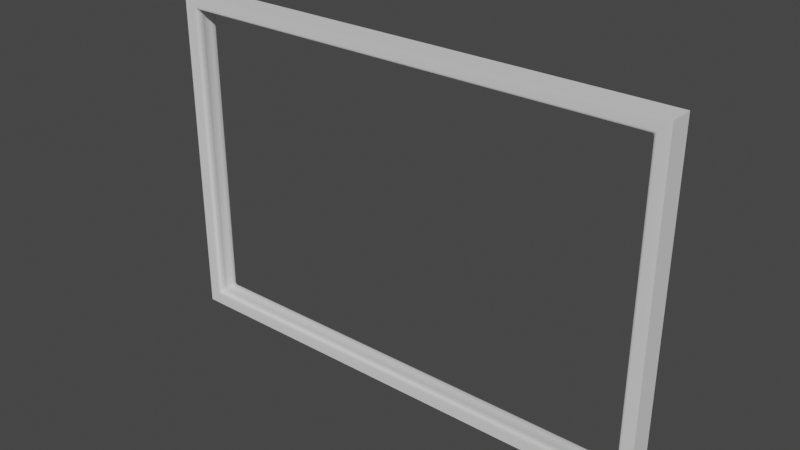 # Source: WindowTrim.blend  (saved by Blender 4.1.23; exported with 4.5.12 LTS)
import bpy
from mathutils import Matrix  # noqa: F401  (used for matrix-valued properties, if any)

bpy.ops.wm.read_factory_settings(use_empty=True)
scene = bpy.context.scene
scene.name = 'Scene'

# ---- collections
col_collection = bpy.data.collections.new('Collection'); scene.collection.children.link(col_collection)

# ---- materials (node trees are filled in below, after node groups)
mat_windowtrim = bpy.data.materials.new('WindowTrim')
mat_windowtrim.use_transparent_shadow = False

# ---- material node trees
mat_windowtrim.use_nodes = True; mat_windowtrim.node_tree.nodes.clear()
_N = mat_windowtrim.node_tree.nodes; _L = mat_windowtrim.node_tree.links
n0 = _N.new('ShaderNodeBsdfPrincipled'); n0.name = 'Principled BSDF'; n0.location = (10, 300)
n1 = _N.new('ShaderNodeOutputMaterial'); n1.name = 'Material Output'; n1.location = (300, 300)
_L.new(n0.outputs[0], n1.inputs[0])
n1.is_active_output = True

# ---- world
world_world = bpy.data.worlds.new('World'); scene.world = world_world
world_world.use_nodes = True; world_world.node_tree.nodes.clear()
_N = world_world.node_tree.nodes; _L = world_world.node_tree.links
n0 = _N.new('ShaderNodeOutputWorld'); n0.name = 'World Output'; n0.location = (300, 300)
n1 = _N.new('ShaderNodeBackground'); n1.name = 'Background'; n1.location = (10, 300)
n1.inputs[0].default_value = (0.05088, 0.05088, 0.05088, 1.0)
_L.new(n1.outputs[0], n0.inputs[0])
n0.is_active_output = True
world_world.color = (0.05088, 0.05088, 0.05088)
world_world.use_sun_shadow = False
world_world.sun_shadow_jitter_overblur = 0.0

# ---- meshes
me_cube_001 = bpy.data.meshes.new('Cube.001')
me_cube_001.from_pydata([(-1.994, 0.0, 1.287), (-1.982, 0.03656, 1.28), (-1.993, -0.03656, 1.27), (-2.004, 0.0, 1.276), (-1.993, 0.03656, 1.27), (-1.997, 0.03656, 1.255), (-2.009, 0.0, 1.262), (-1.997, -0.03656, 1.255), (-2.118, -0.1023, -1.405), (-2.118, -0.1023, 1.405), (-2.118, 0.1023, 1.405), (-2.118, 0.1023, -1.405), (2.118, 0.1023, -1.405), (2.118, 0.1023, 1.405), (2.118, -0.1023, 1.405), (2.118, -0.1023, -1.405), (-1.997, -0.07313, -1.255), (-2.026, -0.1023, -1.314), (-1.968, -0.07313, -1.285), (-2.001, -0.08741, -1.274), (-1.993, -0.07313, -1.27), (-1.997, -0.08696, -1.28), (-2.008, -0.09805, -1.3), (-2.012, -0.09805, -1.295), (-2.002, -0.09481, -1.289), (-1.982, -0.07313, -1.28), (-1.986, -0.08741, -1.289), (-1.992, -0.08696, -1.285), (-1.997, -0.07313, 1.255), (-1.968, -0.07313, 1.285), (-2.026, -0.1023, 1.314), (-1.993, -0.07313, 1.27), (-2.001, -0.08741, 1.274), (-1.997, -0.08696, 1.28), (-1.986, -0.08741, 1.289), (-1.982, -0.07313, 1.28), (-1.992, -0.08696, 1.285), (-2.012, -0.09805, 1.295), (-2.008, -0.09805, 1.3), (-2.002, -0.09481, 1.289), (-1.997, 0.07313, -1.255), (-1.968, 0.07313, -1.285), (-2.026, 0.1023, -1.314), (-1.993, 0.07313, -1.27), (-2.001, 0.08741, -1.274), (-1.997, 0.08696, -1.28), (-1.986, 0.08741, -1.289), (-1.982, 0.07313, -1.28), (-1.992, 0.08696, -1.285), (-2.012, 0.09805, -1.295), (-2.008, 0.09805, -1.3), (-2.002, 0.09481, -1.289), (-1.997, 0.07313, 1.255), (-2.026, 0.1023, 1.314), (-1.968, 0.07313, 1.285), (-2.001, 0.08741, 1.274), (-1.993, 0.07313, 1.27), (-1.997, 0.08696, 1.28), (-2.008, 0.09805, 1.3), (-2.012, 0.09805, 1.295), (-2.002, 0.09481, 1.289), (-1.982, 0.07313, 1.28), (-1.986, 0.08741, 1.289), (-1.992, 0.08696, 1.285), (1.997, -0.07313, -1.255), (1.968, -0.07313, -1.285), (2.026, -0.1023, -1.314), (1.993, -0.07313, -1.27), (2.001, -0.08741, -1.274), (1.997, -0.08696, -1.28), (1.986, -0.08741, -1.289), (1.982, -0.07313, -1.28), (1.992, -0.08696, -1.285), (2.012, -0.09805, -1.295), (2.008, -0.09805, -1.3), (2.002, -0.09481, -1.289), (1.997, -0.07313, 1.255), (2.026, -0.1023, 1.314), (1.968, -0.07313, 1.285), (2.001, -0.08741, 1.274), (1.993, -0.07313, 1.27), (1.997, -0.08696, 1.28), (2.008, -0.09805, 1.3), (2.012, -0.09805, 1.295), (2.002, -0.09481, 1.289), (1.982, -0.07313, 1.28), (1.986, -0.08741, 1.289), (1.992, -0.08696, 1.285), (1.968, 0.07313, -1.285), (1.997, 0.07313, -1.255), (2.026, 0.1023, -1.314), (1.982, 0.07313, -1.28), (1.986, 0.08741, -1.289), (1.992, 0.08696, -1.285), (2.001, 0.08741, -1.274), (1.993, 0.07313, -1.27), (1.997, 0.08696, -1.28), (2.008, 0.09805, -1.3), (2.012, 0.09805, -1.295), (2.002, 0.09481, -1.289), (1.968, 0.07313, 1.285), (2.026, 0.1023, 1.314), (1.997, 0.07313, 1.255), (1.986, 0.08741, 1.289), (1.982, 0.07313, 1.28), (1.992, 0.08696, 1.285), (2.012, 0.09805, 1.295), (2.008, 0.09805, 1.3), (2.002, 0.09481, 1.289), (1.993, 0.07313, 1.27), (2.001, 0.08741, 1.274), (1.997, 0.08696, 1.28), (-1.982, -0.03656, 1.28), (-1.968, 0.03656, 1.285), (-1.979, 0.0, 1.291), (-1.968, -0.03656, 1.285), (1.997, 0.03656, 1.255), (2.009, 0.0, 1.262), (1.997, -0.03656, 1.255), (1.993, -0.03656, 1.27), (2.004, 0.0, 1.276), (1.993, 0.03656, 1.27), (1.982, -0.03656, 1.28), (1.994, 0.0, 1.287), (1.982, 0.03656, 1.28), (1.968, -0.03656, 1.285), (1.979, 0.0, 1.291), (1.968, 0.03656, 1.285), (1.968, 0.03656, -1.285), (1.979, 0.0, -1.291), (1.968, -0.03656, -1.285), (1.982, -0.03656, -1.28), (1.994, 0.0, -1.287), (1.982, 0.03656, -1.28), (1.993, -0.03656, -1.27), (2.004, 0.0, -1.276), (1.993, 0.03656, -1.27), (1.997, -0.03656, -1.255), (2.009, 0.0, -1.262), (1.997, 0.03656, -1.255), (-1.997, 0.03656, -1.255), (-2.009, 0.0, -1.262), (-1.997, -0.03656, -1.255), (-1.993, -0.03656, -1.27), (-2.004, 0.0, -1.276), (-1.993, 0.03656, -1.27), (-1.982, -0.03656, -1.28), (-1.994, 0.0, -1.287), (-1.982, 0.03656, -1.28), (-1.968, -0.03656, -1.285), (-1.979, 0.0, -1.291), (-1.968, 0.03656, -1.285)], [], [(8, 9, 10, 11), (90, 101, 13, 12), (12, 13, 14, 15), (53, 42, 11, 10), (11, 12, 15, 8), (13, 10, 9, 14), (130, 149, 18, 65), (42, 90, 12, 11), (101, 53, 10, 13), (77, 66, 15, 14), (40, 52, 5, 140), (118, 137, 64, 76), (30, 77, 14, 9), (115, 125, 78, 29), (66, 17, 8, 15), (17, 30, 9, 8), (16, 19, 21, 20), (19, 23, 24, 21), (17, 22, 24, 23), (22, 26, 27, 24), (18, 25, 27, 26), (25, 20, 21, 27), (21, 24, 27), (28, 31, 33, 32), (31, 35, 36, 33), (29, 34, 36, 35), (34, 38, 39, 36), (30, 37, 39, 38), (37, 32, 33, 39), (33, 36, 39), (40, 43, 45, 44), (43, 47, 48, 45), (41, 46, 48, 47), (46, 50, 51, 48), (42, 49, 51, 50), (49, 44, 45, 51), (45, 48, 51), (52, 55, 57, 56), (55, 59, 60, 57), (53, 58, 60, 59), (58, 62, 63, 60), (54, 61, 63, 62), (61, 56, 57, 63), (57, 60, 63), (64, 67, 69, 68), (67, 71, 72, 69), (65, 70, 72, 71), (70, 74, 75, 72), (66, 73, 75, 74), (73, 68, 69, 75), (69, 72, 75), (76, 79, 81, 80), (79, 83, 84, 81), (77, 82, 84, 83), (82, 86, 87, 84), (78, 85, 87, 86), (85, 80, 81, 87), (81, 84, 87), (88, 91, 93, 92), (91, 95, 96, 93), (89, 94, 96, 95), (94, 98, 99, 96), (90, 97, 99, 98), (97, 92, 93, 99), (93, 96, 99), (100, 103, 105, 104), (103, 107, 108, 105), (101, 106, 108, 107), (106, 110, 111, 108), (102, 109, 111, 110), (109, 104, 105, 111), (105, 108, 111), (16, 28, 32, 19), (19, 32, 37, 23), (23, 37, 30, 17), (52, 40, 44, 55), (55, 44, 49, 59), (59, 49, 42, 53), (90, 42, 50, 97), (97, 50, 46, 92), (92, 46, 41, 88), (53, 101, 107, 58), (58, 107, 103, 62), (62, 103, 100, 54), (101, 90, 98, 106), (106, 98, 94, 110), (110, 94, 89, 102), (76, 64, 68, 79), (79, 68, 73, 83), (83, 73, 66, 77), (17, 66, 74, 22), (22, 74, 70, 26), (26, 70, 65, 18), (77, 30, 38, 82), (82, 38, 34, 86), (86, 34, 29, 78), (5, 52, 56, 4), (4, 56, 61, 1), (1, 61, 54, 113), (118, 76, 80, 119), (119, 80, 85, 122), (122, 85, 78, 125), (130, 65, 71, 131), (131, 71, 67, 134), (134, 67, 64, 137), (142, 16, 20, 143), (143, 20, 25, 146), (146, 25, 18, 149), (142, 7, 28, 16), (140, 5, 6, 141), (141, 6, 7, 142), (47, 148, 151, 41), (148, 147, 150, 151), (147, 146, 149, 150), (43, 145, 148, 47), (145, 144, 147, 148), (144, 143, 146, 147), (40, 140, 145, 43), (140, 141, 144, 145), (141, 142, 143, 144), (95, 136, 139, 89), (136, 135, 138, 139), (135, 134, 137, 138), (91, 133, 136, 95), (133, 132, 135, 136), (132, 131, 134, 135), (88, 128, 133, 91), (128, 129, 132, 133), (129, 130, 131, 132), (104, 124, 127, 100), (124, 123, 126, 127), (123, 122, 125, 126), (109, 121, 124, 104), (121, 120, 123, 124), (120, 119, 122, 123), (102, 116, 121, 109), (116, 117, 120, 121), (117, 118, 119, 120), (35, 112, 115, 29), (112, 0, 114, 115), (0, 1, 113, 114), (31, 2, 112, 35), (2, 3, 0, 112), (3, 4, 1, 0), (28, 7, 2, 31), (7, 6, 3, 2), (6, 5, 4, 3), (54, 100, 127, 113), (113, 127, 126, 114), (114, 126, 125, 115), (102, 89, 139, 116), (116, 139, 138, 117), (117, 138, 137, 118), (88, 41, 151, 128), (128, 151, 150, 129), (129, 150, 149, 130)])
me_cube_001.polygons.foreach_set('use_smooth', [True] * 156)
_k = set([(8, 9), (8, 11), (8, 15), (9, 10), (9, 14), (10, 11), (10, 13), (11, 12), (12, 13), (12, 15), (13, 14), (14, 15)])
me_cube_001.attributes.new('sharp_edge', 'BOOLEAN', 'EDGE').data.foreach_set('value', [ (min(e.vertices), max(e.vertices)) in _k for e in me_cube_001.edges])
_uv = me_cube_001.uv_layers.new(name='UVMap')
_uv.uv.foreach_set('vector', [0.375, 0.0, 0.625, 0.0, 0.625, 0.25, 0.375, 0.25, 0.3831, 0.4946, 0.6169, 0.4946, 0.625, 0.5, 0.375, 0.5, 0.375, 0.5, 0.625, 0.5, 0.625, 0.75, 0.375, 0.75, 0.6169, 0.2554, 0.3831, 0.2554, 0.375, 0.25, 0.625, 0.25, 0.125, 0.5, 0.375, 0.5, 0.375, 0.75, 0.125, 0.75, 0.625, 0.5, 0.875, 0.5, 0.875, 0.75, 0.625, 0.75, 0.3857, 0.6725, 0.3857, 0.7561, 0.3857, 0.8872, 0.3857, 0.72, 0.3831, 0.2554, 0.3831, 0.4946, 0.375, 0.5, 0.375, 0.25, 0.6169, 0.4946, 0.6169, 0.2554, 0.625, 0.25, 0.625, 0.5, 0.6169, 0.7554, 0.3831, 0.7554, 0.375, 0.75, 0.625, 0.75, 0.3883, 0.3621, 0.6117, 0.3621, 0.6117, 0.4936, 0.3883, 0.4936, 0.6117, 0.6722, 0.3883, 0.6722, 0.3883, 0.7194, 0.6117, 0.7194, 0.6169, 0.9946, 0.6169, 0.7554, 0.625, 0.75, 0.625, 1.0, 0.6143, 0.7561, 0.6143, 0.6725, 0.6143, 0.72, 0.6143, 0.8872, 0.3831, 0.7554, 0.3831, 0.9946, 0.375, 1.0, 0.375, 0.75, 0.3831, 0.9946, 0.6169, 0.9946, 0.625, 1.0, 0.375, 1.0, 0.3883, 0.8879, 0.3867, 0.9392, 0.3862, 0.9376, 0.3871, 0.8879, 0.3867, 0.9392, 0.3848, 0.9938, 0.3853, 0.9932, 0.3862, 0.9376, 0.3831, 0.9946, 0.3844, 0.9935, 0.3853, 0.9932, 0.3848, 0.9938, 0.3844, 0.9935, 0.3857, 0.939, 0.3857, 0.9375, 0.3853, 0.9932, 0.3857, 0.8872, 0.3857, 0.8877, 0.3857, 0.9375, 0.3857, 0.939, 0.3857, 0.8877, 0.3871, 0.8879, 0.3862, 0.9376, 0.3857, 0.9375, 0.3862, 0.9376, 0.3853, 0.9932, 0.3857, 0.9375, 0.6117, 0.8879, 0.6129, 0.8879, 0.6138, 0.9376, 0.6133, 0.9392, 0.6129, 0.8879, 0.6143, 0.8877, 0.6143, 0.9375, 0.6138, 0.9376, 0.6143, 0.8872, 0.6143, 0.939, 0.6143, 0.9375, 0.6143, 0.8877, 0.6143, 0.939, 0.6156, 0.9935, 0.6147, 0.9932, 0.6143, 0.9375, 0.6169, 0.9946, 0.6152, 0.9938, 0.6147, 0.9932, 0.6156, 0.9935, 0.6152, 0.9938, 0.6133, 0.9392, 0.6138, 0.9376, 0.6147, 0.9932, 0.6138, 0.9376, 0.6143, 0.9375, 0.6147, 0.9932, 0.3883, 0.3621, 0.3871, 0.3621, 0.3862, 0.3124, 0.3867, 0.3108, 0.3871, 0.3621, 0.3857, 0.3623, 0.3857, 0.3125, 0.3862, 0.3124, 0.3857, 0.3628, 0.3857, 0.311, 0.3857, 0.3125, 0.3857, 0.3623, 0.3857, 0.311, 0.3844, 0.2565, 0.3853, 0.2568, 0.3857, 0.3125, 0.3831, 0.2554, 0.3848, 0.2562, 0.3853, 0.2568, 0.3844, 0.2565, 0.3848, 0.2562, 0.3867, 0.3108, 0.3862, 0.3124, 0.3853, 0.2568, 0.3862, 0.3124, 0.3857, 0.3125, 0.3853, 0.2568, 0.6117, 0.3621, 0.6133, 0.3108, 0.6138, 0.3124, 0.6129, 0.3621, 0.6133, 0.3108, 0.6152, 0.2562, 0.6147, 0.2568, 0.6138, 0.3124, 0.6169, 0.2554, 0.6156, 0.2565, 0.6147, 0.2568, 0.6152, 0.2562, 0.6156, 0.2565, 0.6143, 0.311, 0.6143, 0.3125, 0.6147, 0.2568, 0.6143, 0.3628, 0.6143, 0.3623, 0.6143, 0.3125, 0.6143, 0.311, 0.6143, 0.3623, 0.6129, 0.3621, 0.6138, 0.3124, 0.6143, 0.3125, 0.6138, 0.3124, 0.6147, 0.2568, 0.6143, 0.3125, 0.3883, 0.7194, 0.3871, 0.7194, 0.3862, 0.7373, 0.3867, 0.7378, 0.3871, 0.7194, 0.3857, 0.7196, 0.3857, 0.7373, 0.3862, 0.7373, 0.3857, 0.72, 0.3857, 0.738, 0.3857, 0.7373, 0.3857, 0.7196, 0.3857, 0.738, 0.3844, 0.7565, 0.3853, 0.7568, 0.3857, 0.7373, 0.3831, 0.7554, 0.3848, 0.7562, 0.3853, 0.7568, 0.3844, 0.7565, 0.3848, 0.7562, 0.3867, 0.7378, 0.3862, 0.7373, 0.3853, 0.7568, 0.3862, 0.7373, 0.3857, 0.7373, 0.3853, 0.7568, 0.6117, 0.7194, 0.6133, 0.7378, 0.6138, 0.7373, 0.6129, 0.7194, 0.6133, 0.7378, 0.6152, 0.7562, 0.6147, 0.7568, 0.6138, 0.7373, 0.6169, 0.7554, 0.6156, 0.7565, 0.6147, 0.7568, 0.6152, 0.7562, 0.6156, 0.7565, 0.6143, 0.738, 0.6143, 0.7373, 0.6147, 0.7568, 0.6143, 0.72, 0.6143, 0.7196, 0.6143, 0.7373, 0.6143, 0.738, 0.6143, 0.7196, 0.6129, 0.7194, 0.6138, 0.7373, 0.6143, 0.7373, 0.6138, 0.7373, 0.6147, 0.7568, 0.6143, 0.7373, 0.3857, 0.53, 0.3857, 0.5304, 0.3857, 0.5127, 0.3857, 0.512, 0.3857, 0.5304, 0.3871, 0.5306, 0.3862, 0.5127, 0.3857, 0.5127, 0.3883, 0.5306, 0.3867, 0.5122, 0.3862, 0.5127, 0.3871, 0.5306, 0.3867, 0.5122, 0.3848, 0.4938, 0.3853, 0.4932, 0.3862, 0.5127, 0.3831, 0.4946, 0.3844, 0.4935, 0.3853, 0.4932, 0.3848, 0.4938, 0.3844, 0.4935, 0.3857, 0.512, 0.3857, 0.5127, 0.3853, 0.4932, 0.3857, 0.5127, 0.3862, 0.5127, 0.3853, 0.4932, 0.6143, 0.53, 0.6143, 0.512, 0.6143, 0.5127, 0.6143, 0.5304, 0.6143, 0.512, 0.6156, 0.4935, 0.6147, 0.4932, 0.6143, 0.5127, 0.6169, 0.4946, 0.6152, 0.4938, 0.6147, 0.4932, 0.6156, 0.4935, 0.6152, 0.4938, 0.6133, 0.5122, 0.6138, 0.5127, 0.6147, 0.4932, 0.6117, 0.5306, 0.6129, 0.5306, 0.6138, 0.5127, 0.6133, 0.5122, 0.6129, 0.5306, 0.6143, 0.5304, 0.6143, 0.5127, 0.6138, 0.5127, 0.6143, 0.5127, 0.6147, 0.4932, 0.6138, 0.5127, 0.3883, 0.8879, 0.6117, 0.8879, 0.6133, 0.9392, 0.3867, 0.9392, 0.3867, 0.9392, 0.6133, 0.9392, 0.6152, 0.9938, 0.3848, 0.9938, 0.3848, 0.9938, 0.6152, 0.9938, 0.6169, 0.9946, 0.3831, 0.9946, 0.6117, 0.3621, 0.3883, 0.3621, 0.3867, 0.3108, 0.6133, 0.3108, 0.6133, 0.3108, 0.3867, 0.3108, 0.3848, 0.2562, 0.6152, 0.2562, 0.6152, 0.2562, 0.3848, 0.2562, 0.3831, 0.2554, 0.6169, 0.2554, 0.3831, 0.4946, 0.3831, 0.2554, 0.3844, 0.2565, 0.3844, 0.4935, 0.3844, 0.4935, 0.3844, 0.2565, 0.3857, 0.311, 0.3857, 0.512, 0.3857, 0.512, 0.3857, 0.311, 0.3857, 0.3628, 0.3857, 0.53, 0.6169, 0.2554, 0.6169, 0.4946, 0.6156, 0.4935, 0.6156, 0.2565, 0.6156, 0.2565, 0.6156, 0.4935, 0.6143, 0.512, 0.6143, 0.311, 0.6143, 0.311, 0.6143, 0.512, 0.6143, 0.53, 0.6143, 0.3628, 0.6169, 0.4946, 0.3831, 0.4946, 0.3848, 0.4938, 0.6152, 0.4938, 0.6152, 0.4938, 0.3848, 0.4938, 0.3867, 0.5122, 0.6133, 0.5122, 0.6133, 0.5122, 0.3867, 0.5122, 0.3883, 0.5306, 0.6117, 0.5306, 0.6117, 0.7194, 0.3883, 0.7194, 0.3867, 0.7378, 0.6133, 0.7378, 0.6133, 0.7378, 0.3867, 0.7378, 0.3848, 0.7562, 0.6152, 0.7562, 0.6152, 0.7562, 0.3848, 0.7562, 0.3831, 0.7554, 0.6169, 0.7554, 0.3831, 0.9946, 0.3831, 0.7554, 0.3844, 0.7565, 0.3844, 0.9935, 0.3844, 0.9935, 0.3844, 0.7565, 0.3857, 0.738, 0.3857, 0.939, 0.3857, 0.939, 0.3857, 0.738, 0.3857, 0.72, 0.3857, 0.8872, 0.6169, 0.7554, 0.6169, 0.9946, 0.6156, 0.9935, 0.6156, 0.7565, 0.6156, 0.7565, 0.6156, 0.9935, 0.6143, 0.939, 0.6143, 0.738, 0.6143, 0.738, 0.6143, 0.939, 0.6143, 0.8872, 0.6143, 0.72, 0.6117, 0.4936, 0.6117, 0.3621, 0.6129, 0.3621, 0.6129, 0.4936, 0.6129, 0.4936, 0.6129, 0.3621, 0.6143, 0.3623, 0.6143, 0.4937, 0.6143, 0.4937, 0.6143, 0.3623, 0.6143, 0.3628, 0.6143, 0.4939, 0.6117, 0.6722, 0.6117, 0.7194, 0.6129, 0.7194, 0.6129, 0.6722, 0.6129, 0.6722, 0.6129, 0.7194, 0.6143, 0.7196, 0.6143, 0.6723, 0.6143, 0.6723, 0.6143, 0.7196, 0.6143, 0.72, 0.6143, 0.6725, 0.3857, 0.6725, 0.3857, 0.72, 0.3857, 0.7196, 0.3857, 0.6723, 0.3857, 0.6723, 0.3857, 0.7196, 0.3871, 0.7194, 0.3871, 0.6722, 0.3871, 0.6722, 0.3871, 0.7194, 0.3883, 0.7194, 0.3883, 0.6722, 0.3883, 0.7564, 0.3883, 0.8879, 0.3871, 0.8879, 0.3871, 0.7564, 0.3871, 0.7564, 0.3871, 0.8879, 0.3857, 0.8877, 0.3857, 0.7563, 0.3857, 0.7563, 0.3857, 0.8877, 0.3857, 0.8872, 0.3857, 0.7561, 0.3883, 0.7564, 0.6117, 0.7564, 0.6117, 0.8879, 0.3883, 0.8879, 0.3883, 0.4936, 0.6117, 0.4936, 0.6117, 0.625, 0.3883, 0.625, 0.3883, 0.625, 0.6117, 0.625, 0.6117, 0.7564, 0.3883, 0.7564, 0.3857, 0.3623, 0.3857, 0.4937, 0.3857, 0.4939, 0.3857, 0.3628, 0.3857, 0.4937, 0.3857, 0.625, 0.3857, 0.625, 0.3857, 0.4939, 0.3857, 0.625, 0.3857, 0.7563, 0.3857, 0.7561, 0.3857, 0.625, 0.3871, 0.3621, 0.3871, 0.4936, 0.3857, 0.4937, 0.3857, 0.3623, 0.3871, 0.4936, 0.3871, 0.625, 0.3857, 0.625, 0.3857, 0.4937, 0.3871, 0.625, 0.3871, 0.7564, 0.3857, 0.7563, 0.3857, 0.625, 0.3883, 0.3621, 0.3883, 0.4936, 0.3871, 0.4936, 0.3871, 0.3621, 0.3883, 0.4936, 0.3883, 0.625, 0.3871, 0.625, 0.3871, 0.4936, 0.3883, 0.625, 0.3883, 0.7564, 0.3871, 0.7564, 0.3871, 0.625, 0.3871, 0.5306, 0.3871, 0.5778, 0.3883, 0.5778, 0.3883, 0.5306, 0.3871, 0.5778, 0.3871, 0.625, 0.3883, 0.625, 0.3883, 0.5778, 0.3871, 0.625, 0.3871, 0.6722, 0.3883, 0.6722, 0.3883, 0.625, 0.3857, 0.5304, 0.3857, 0.5777, 0.3871, 0.5778, 0.3871, 0.5306, 0.3857, 0.5777, 0.3857, 0.625, 0.3871, 0.625, 0.3871, 0.5778, 0.3857, 0.625, 0.3857, 0.6723, 0.3871, 0.6722, 0.3871, 0.625, 0.3857, 0.53, 0.3857, 0.5775, 0.3857, 0.5777, 0.3857, 0.5304, 0.3857, 0.5775, 0.3857, 0.625, 0.3857, 0.625, 0.3857, 0.5777, 0.3857, 0.625, 0.3857, 0.6725, 0.3857, 0.6723, 0.3857, 0.625, 0.6143, 0.5304, 0.6143, 0.5777, 0.6143, 0.5775, 0.6143, 0.53, 0.6143, 0.5777, 0.6143, 0.625, 0.6143, 0.625, 0.6143, 0.5775, 0.6143, 0.625, 0.6143, 0.6723, 0.6143, 0.6725, 0.6143, 0.625, 0.6129, 0.5306, 0.6129, 0.5778, 0.6143, 0.5777, 0.6143, 0.5304, 0.6129, 0.5778, 0.6129, 0.625, 0.6143, 0.625, 0.6143, 0.5777, 0.6129, 0.625, 0.6129, 0.6722, 0.6143, 0.6723, 0.6143, 0.625, 0.6117, 0.5306, 0.6117, 0.5778, 0.6129, 0.5778, 0.6129, 0.5306, 0.6117, 0.5778, 0.6117, 0.625, 0.6129, 0.625, 0.6129, 0.5778, 0.6117, 0.625, 0.6117, 0.6722, 0.6129, 0.6722, 0.6129, 0.625, 0.6143, 0.8877, 0.6143, 0.7563, 0.6143, 0.7561, 0.6143, 0.8872, 0.6143, 0.7563, 0.6143, 0.625, 0.6143, 0.625, 0.6143, 0.7561, 0.6143, 0.625, 0.6143, 0.4937, 0.6143, 0.4939, 0.6143, 0.625, 0.6129, 0.8879, 0.6129, 0.7564, 0.6143, 0.7563, 0.6143, 0.8877, 0.6129, 0.7564, 0.6129, 0.625, 0.6143, 0.625, 0.6143, 0.7563, 0.6129, 0.625, 0.6129, 0.4936, 0.6143, 0.4937, 0.6143, 0.625, 0.6117, 0.8879, 0.6117, 0.7564, 0.6129, 0.7564, 0.6129, 0.8879, 0.6117, 0.7564, 0.6117, 0.625, 0.6129, 0.625, 0.6129, 0.7564, 0.6117, 0.625, 0.6117, 0.4936, 0.6129, 0.4936, 0.6129, 0.625, 0.6143, 0.3628, 0.6143, 0.53, 0.6143, 0.5775, 0.6143, 0.4939, 0.6143, 0.4939, 0.6143, 0.5775, 0.6143, 0.625, 0.6143, 0.625, 0.6143, 0.625, 0.6143, 0.625, 0.6143, 0.6725, 0.6143, 0.7561, 0.6117, 0.5306, 0.3883, 0.5306, 0.3883, 0.5778, 0.6117, 0.5778, 0.6117, 0.5778, 0.3883, 0.5778, 0.3883, 0.625, 0.6117, 0.625, 0.6117, 0.625, 0.3883, 0.625, 0.3883, 0.6722, 0.6117, 0.6722, 0.3857, 0.53, 0.3857, 0.3628, 0.3857, 0.4939, 0.3857, 0.5775, 0.3857, 0.5775, 0.3857, 0.4939, 0.3857, 0.625, 0.3857, 0.625, 0.3857, 0.625, 0.3857, 0.625, 0.3857, 0.7561, 0.3857, 0.6725])
me_cube_001.materials.append(mat_windowtrim)
me_cube_001.use_remesh_fix_poles = True
me_cube_001.use_remesh_preserve_attributes = False
me_cube_001.use_mirror_vertex_groups = False
me_cube_001.update()

# ---- objects
ob_windowtrim = bpy.data.objects.new('WindowTrim', me_cube_001)

# ---- transforms, parenting, visibility, modifiers, constraints
ob_windowtrim.location = (0.0, 0.0, 0.0)
ob_windowtrim.lineart.crease_threshold = 0.0

# ---- collection membership
col_collection.objects.link(ob_windowtrim)

# ---- scene / render settings (as saved in the file)
scene.frame_start = 0; scene.frame_end = 100; scene.frame_set(57)
scene.render.engine = 'BLENDER_EEVEE_NEXT'
scene.render.fps = 30
scene.cycles.use_denoising = False
scene.cycles.sampling_pattern = 'TABULATED_SOBOL'
scene.eevee.ray_tracing_options.trace_max_roughness = 0.0
scene.view_settings.view_transform = 'Filmic'
bpy.context.view_layer.update()

# ---- added for rendering (the .blend has no active camera and no usable light): camera, sun
cam_auto = bpy.data.cameras.new('AutoCamera')
cam_auto.lens = 50.0
cam_auto.sensor_width = 36.0
cam_auto.clip_end = 1000.0
ob_auto_camera = bpy.data.objects.new('AutoCamera', cam_auto)
scene.collection.objects.link(ob_auto_camera)
ob_auto_camera.location = (4.70687, -5.64825, 3.7655)
ob_auto_camera.rotation_euler = (1.09748, -7.21219e-08, 0.694738)
scene.camera = ob_auto_camera
light_auto_sun = bpy.data.lights.new('AutoSun', 'SUN')
light_auto_sun.energy = 3.0
light_auto_sun.angle = 0.0523599
ob_auto_sun = bpy.data.objects.new('AutoSun', light_auto_sun)
scene.collection.objects.link(ob_auto_sun)
ob_auto_sun.rotation_euler = (0.872665, 0.174533, 0.523599)
bpy.context.view_layer.update()
